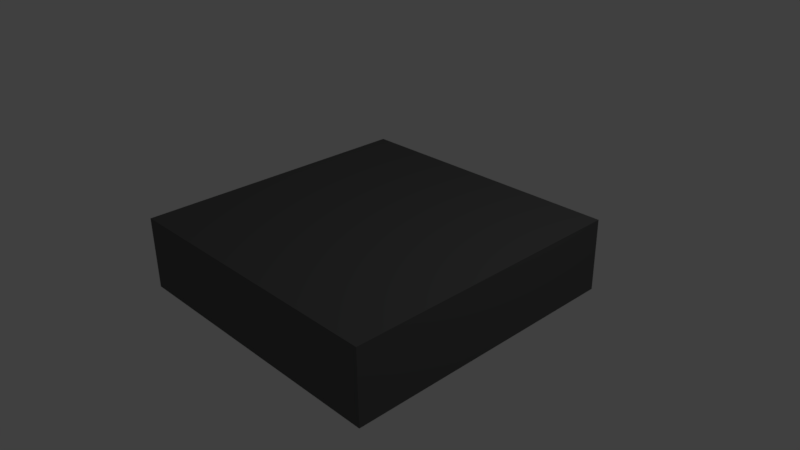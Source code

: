 # Source: floor-stone.blend  (saved by Blender 2.77.0; exported with 4.5.12 LTS)
import bpy
from mathutils import Matrix  # noqa: F401  (used for matrix-valued properties, if any)

bpy.ops.wm.read_factory_settings(use_empty=True)
scene = bpy.context.scene
scene.name = 'Scene'

# ---- collections
col_collection_1 = bpy.data.collections.new('Collection 1'); scene.collection.children.link(col_collection_1)

# ---- materials (node trees are filled in below, after node groups)
mat_material = bpy.data.materials.new('Material')
mat_material.alpha_threshold = 0.0
mat_material.use_transparent_shadow = False
mat_material.diffuse_color = (0.1149, 0.1149, 0.1149, 1.0)
mat_material.roughness = 0.5
mat_material.line_color = (0.0, 0.0, 0.0, 1.0)

# ---- material node trees

# ---- world
world_world = bpy.data.worlds.new('World'); scene.world = world_world
world_world.color = (0.05088, 0.05088, 0.05088)
world_world.use_sun_shadow = False
world_world.sun_shadow_jitter_overblur = 0.0
world_world.cycles.sampling_method = 'MANUAL'

# ---- cameras
cam_camera = bpy.data.cameras.new('Camera')
cam_camera.clip_end = 100.0
cam_camera.lens = 35.0
cam_camera.sensor_width = 32.0
cam_camera.sensor_height = 18.0
cam_camera.ortho_scale = 7.314
cam_camera.dof.focus_distance = 0.0
cam_camera.dof.aperture_fstop = 128.0

# ---- lights
light_lamp = bpy.data.lights.new('Lamp', 'POINT')
light_lamp.transmission_factor = 0.0
light_lamp.cutoff_distance = 30.0
light_lamp.energy = 100.0
light_lamp.shadow_buffer_clip_start = 1.001
light_lamp.shadow_soft_size = 0.1
light_lamp.shadow_maximum_resolution = 0.006
light_lamp.use_absolute_resolution = True

# ---- meshes
me_cube = bpy.data.meshes.new('Cube')
me_cube.from_pydata([(1.0, 1.0, -1.0), (1.0, -1.0, -1.0), (-1.0, -1.0, -1.0), (-1.0, 1.0, -1.0), (1.0, 1.0, 1.0), (1.0, -1.0, 1.0), (-1.0, -1.0, 1.0), (-1.0, 1.0, 1.0)], [], [(0, 1, 2, 3), (4, 7, 6, 5), (0, 4, 5, 1), (1, 5, 6, 2), (2, 6, 7, 3), (4, 0, 3, 7)])
me_cube.materials.append(mat_material)
me_cube.use_remesh_preserve_volume = False
me_cube.use_remesh_preserve_attributes = False
me_cube.use_mirror_vertex_groups = False
me_cube.update()

# ---- objects
ob_cube = bpy.data.objects.new('Cube', me_cube)
ob_lamp = bpy.data.objects.new('Lamp', light_lamp)
ob_camera = bpy.data.objects.new('Camera', cam_camera)

# ---- transforms, parenting, visibility, modifiers, constraints
ob_cube.location = (0.0, 0.0, 0.0)
ob_cube.scale = (2.0, 2.0, 0.5)
ob_cube.lock_rotations_4d = False
ob_cube.empty_display_type = 'ARROWS'
ob_cube.lineart.crease_threshold = 0.0
ob_lamp.location = (4.076, 1.005, 5.904)
ob_lamp.rotation_euler = (0.6503, 0.05522, 1.866)
ob_lamp.lock_rotations_4d = False
ob_lamp.empty_display_type = 'ARROWS'
ob_lamp.color = (0.0, 0.0, 0.0, 0.0)
ob_lamp.lineart.crease_threshold = 0.0
ob_camera.location = (7.481, -6.508, 5.344)
ob_camera.rotation_euler = (1.109, 0.01082, 0.8149)
ob_camera.lock_rotations_4d = False
ob_camera.empty_display_type = 'ARROWS'
ob_camera.color = (0.0, 0.0, 0.0, 0.0)
ob_camera.display_type = 'WIRE'
ob_camera.lineart.crease_threshold = 0.0

# ---- collection membership
col_collection_1.objects.link(ob_cube)
col_collection_1.objects.link(ob_lamp)
col_collection_1.objects.link(ob_camera)

# ---- scene / render settings (as saved in the file)
scene.camera = ob_camera
scene.frame_start = 1; scene.frame_end = 250; scene.frame_set(1)
scene.render.engine = 'BLENDER_EEVEE_NEXT'
scene.render.resolution_percentage = 50
scene.render.dither_intensity = 0.0
scene.cycles.use_denoising = False
scene.cycles.samples = 128
scene.cycles.sampling_pattern = 'TABULATED_SOBOL'
scene.cycles.light_sampling_threshold = 0.0
scene.cycles.use_adaptive_sampling = False
scene.cycles.use_light_tree = False
scene.cycles.blur_glossy = 0.0
scene.cycles.sample_clamp_indirect = 0.0
scene.view_settings.view_transform = 'Standard'
bpy.context.view_layer.update()
